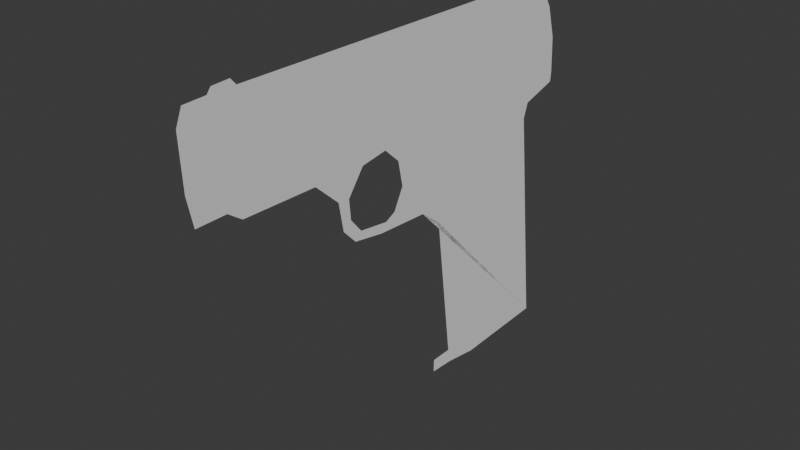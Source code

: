 # Source: pistol.blend  (saved by Blender 4.1.24; exported with 4.5.12 LTS)
import bpy
from mathutils import Matrix  # noqa: F401  (used for matrix-valued properties, if any)

bpy.ops.wm.read_factory_settings(use_empty=True)
scene = bpy.context.scene
scene.name = 'Scene'

# ---- collections
col_collection = bpy.data.collections.new('Collection'); scene.collection.children.link(col_collection)

# ---- world
world_world = bpy.data.worlds.new('World'); scene.world = world_world
world_world.use_nodes = True; world_world.node_tree.nodes.clear()
_N = world_world.node_tree.nodes; _L = world_world.node_tree.links
n0 = _N.new('ShaderNodeOutputWorld'); n0.name = 'World Output'; n0.location = (300, 300)
n1 = _N.new('ShaderNodeBackground'); n1.name = 'Background'; n1.location = (10, 300)
n1.inputs[0].default_value = (0.05088, 0.05088, 0.05088, 1.0)
_L.new(n1.outputs[0], n0.inputs[0])
n0.is_active_output = True
world_world.color = (0.05088, 0.05088, 0.05088)
world_world.use_sun_shadow = False
world_world.sun_shadow_jitter_overblur = 0.0

# ---- meshes
me_plane = bpy.data.meshes.new('Plane')
me_plane.from_pydata([(-1.9, -2.308, 6.796e-08), (-1.742, -2.371, 2.07e-07), (-1.909, -2.078, 6.863e-08), (-1.241, 2.401, 1.692e-07), (-1.232, -2.349, 1.685e-07), (-0.8436, -1.83, 1.392e-07), (-0.9421, -2.29, 1.466e-07), (-0.9459, -1.976, 1.469e-07), (-1.909, -1.799, 6.861e-08), (-1.897, 1.745, 2.187e-07), (-1.963, -2.036, 7.272e-08), (-1.972, -1.854, 7.337e-08), (-0.8183, -0.4649, 1.373e-07), (-0.8278, -1.038, 1.38e-07), (-0.5746, -0.6453, 1.189e-07), (-0.5872, -0.7726, 1.198e-07), (-0.3688, -0.6263, 1.033e-07), (-0.2929, -0.7188, 9.761e-08), (-0.2169, -0.4997, 9.187e-08), (-0.141, -0.5732, 8.614e-08), (-0.1726, -0.1674, 8.853e-08), (-0.08398, -0.2314, 8.184e-08), (-0.2296, -0.05342, 9.283e-08), (-0.05233, 0.351, 7.945e-08), (-0.4416, 0.05735, 1.088e-07), (-0.5054, 1.957, 1.137e-07), (-0.7043, 0.0003821, 1.287e-07), (-0.7729, 2.406, 1.339e-07), (-0.8615, -0.1729, 1.405e-07), (-0.8729, 2.416, 1.414e-07), (-0.977, -0.4489, 1.493e-07), (0.1318, 0.5935, 6.555e-08), (1.834, 2.215, -6.293e-08), (-0.6576, 2.01, 1.251e-07), (1.813, 0.8209, -6.137e-08), (1.868, 1.185, -6.556e-08), (1.663, 0.7916, -5.008e-08), (1.8, 0.5545, -6.037e-08), (1.666, 0.5569, -5.028e-08), (-1.573, 2.306, 1.943e-07), (-2.005, 1.763, 2.268e-07), (-1.892, 2.113, 2.183e-07), (-2.0, 1.84, 2.265e-07), (-1.907, 1.86, 2.194e-07), (-1.864, 1.804, 2.162e-07)], [], [(1, 2, 0), (1, 30, 3), (4, 7, 5), (3, 8, 2), (2, 11, 10), (5, 12, 30), (12, 15, 14), (15, 16, 14), (17, 18, 16), (18, 21, 20), (21, 22, 20), (22, 25, 24), (24, 27, 26), (26, 29, 28), (1, 3, 2), (1, 4, 5), (4, 6, 7), (3, 9, 8), (2, 8, 11), (5, 13, 12), (12, 13, 15), (15, 17, 16), (17, 19, 18), (18, 19, 21), (21, 23, 22), (22, 23, 25), (24, 33, 27), (26, 27, 29), (12, 28, 30), (30, 29, 3), (1, 5, 30), (30, 28, 29), (23, 32, 25), (36, 34, 35), (36, 37, 34), (44, 40, 9), (44, 41, 43), (24, 25, 33), (23, 31, 32), (35, 32, 36), (32, 31, 36), (36, 38, 37), (9, 3, 44), (3, 39, 44), (42, 40, 43), (40, 44, 43), (44, 39, 41)])
_uv = me_plane.uv_layers.new(name='UVMap')
_uv.uv.foreach_set('vector', [1.0, 0.0, 0.0, 1.0, 0.0, 0.0, 1.0, 0.0, 1.0, 1.0, 1.0, 1.0, 1.0, 0.0, 1.0, 1.0, 1.0, 1.0, 1.0, 1.0, 0.0, 1.0, 0.0, 1.0, 0.0, 1.0, 0.0, 1.0, 0.0, 1.0, 1.0, 1.0, 1.0, 1.0, 1.0, 1.0, 1.0, 1.0, 1.0, 1.0, 1.0, 1.0, 1.0, 1.0, 1.0, 1.0, 1.0, 1.0, 1.0, 1.0, 1.0, 1.0, 1.0, 1.0, 1.0, 1.0, 1.0, 1.0, 1.0, 1.0, 1.0, 1.0, 1.0, 1.0, 1.0, 1.0, 1.0, 1.0, 1.0, 1.0, 1.0, 1.0, 1.0, 1.0, 1.0, 1.0, 1.0, 1.0, 1.0, 1.0, 1.0, 1.0, 1.0, 1.0, 1.0, 0.0, 1.0, 1.0, 0.0, 1.0, 1.0, 0.0, 1.0, 0.0, 1.0, 1.0, 1.0, 0.0, 1.0, 0.0, 1.0, 1.0, 1.0, 1.0, 1.0, 1.0, 0.0, 1.0, 0.0, 1.0, 0.0, 1.0, 0.0, 1.0, 1.0, 1.0, 1.0, 1.0, 1.0, 1.0, 1.0, 1.0, 1.0, 1.0, 1.0, 1.0, 1.0, 1.0, 1.0, 1.0, 1.0, 1.0, 1.0, 1.0, 1.0, 1.0, 1.0, 1.0, 1.0, 1.0, 1.0, 1.0, 1.0, 1.0, 1.0, 1.0, 1.0, 1.0, 1.0, 1.0, 1.0, 1.0, 1.0, 1.0, 1.0, 1.0, 1.0, 1.0, 1.0, 1.0, 1.0, 1.0, 1.0, 1.0, 1.0, 1.0, 1.0, 1.0, 1.0, 1.0, 0.0, 0.0, 1.0, 1.0, 1.0, 1.0, 1.0, 1.0, 1.0, 1.0, 1.0, 0.0, 1.0, 1.0, 1.0, 1.0, 1.0, 1.0, 0.0, 0.0, 1.0, 1.0, 1.0, 1.0, 1.0, 1.0, 1.0, 1.0, 1.0, 1.0, 1.0, 1.0, 1.0, 1.0, 1.0, 1.0, 1.0, 1.0, 1.0, 1.0, 1.0, 1.0, 1.0, 1.0, 1.0, 1.0, 1.0, 1.0, 1.0, 1.0, 1.0, 1.0, 1.0, 1.0, 1.0, 1.0, 1.0, 1.0, 1.0, 1.0, 1.0, 1.0, 1.0, 1.0, 1.0, 1.0, 1.0, 1.0, 1.0, 1.0, 1.0, 1.0, 1.0, 1.0, 1.0, 1.0, 1.0, 1.0, 1.0, 1.0, 1.0, 1.0, 1.0, 1.0, 1.0, 1.0, 1.0, 1.0, 1.0, 1.0, 1.0, 1.0, 1.0, 1.0, 1.0, 1.0, 1.0, 1.0, 1.0, 1.0, 1.0, 1.0, 1.0, 1.0, 1.0, 1.0, 1.0, 1.0, 1.0, 1.0, 1.0, 1.0])
me_plane.update()

# ---- objects
ob_reference = bpy.data.objects.new('Reference', None)
ob_plane = bpy.data.objects.new('Plane', me_plane)

# ---- transforms, parenting, visibility, modifiers, constraints
ob_reference.location = (-1.44e-15, 7.153e-07, -0.01134)
ob_reference.rotation_euler = (1.571, -0.0, 1.571)
ob_reference.empty_display_type = 'IMAGE'
ob_reference.empty_display_size = 5.0
ob_plane.location = (0.0, 0.0, 0.0)
ob_plane.rotation_euler = (-0.0, 1.571, 0.0)

# ---- collection membership
col_collection.objects.link(ob_reference)
col_collection.objects.link(ob_plane)

# ---- scene / render settings (as saved in the file)
scene.frame_start = 1; scene.frame_end = 250; scene.frame_set(1)
scene.render.engine = 'BLENDER_EEVEE_NEXT'
scene.cycles.sampling_pattern = 'TABULATED_SOBOL'
scene.eevee.ray_tracing_options.trace_max_roughness = 0.0
bpy.context.view_layer.update()

# ---- added for rendering (the .blend has no active camera and no usable light): camera, sun
cam_auto = bpy.data.cameras.new('AutoCamera')
cam_auto.lens = 50.0
cam_auto.sensor_width = 36.0
cam_auto.clip_end = 1000.0
ob_auto_camera = bpy.data.objects.new('AutoCamera', cam_auto)
scene.collection.objects.link(ob_auto_camera)
ob_auto_camera.location = (5.69699, -6.81408, 4.6257)
ob_auto_camera.rotation_euler = (1.09748, -7.21219e-08, 0.694738)
scene.camera = ob_auto_camera
light_auto_sun = bpy.data.lights.new('AutoSun', 'SUN')
light_auto_sun.energy = 3.0
light_auto_sun.angle = 0.0523599
ob_auto_sun = bpy.data.objects.new('AutoSun', light_auto_sun)
scene.collection.objects.link(ob_auto_sun)
ob_auto_sun.rotation_euler = (0.872665, 0.174533, 0.523599)
bpy.context.view_layer.update()
